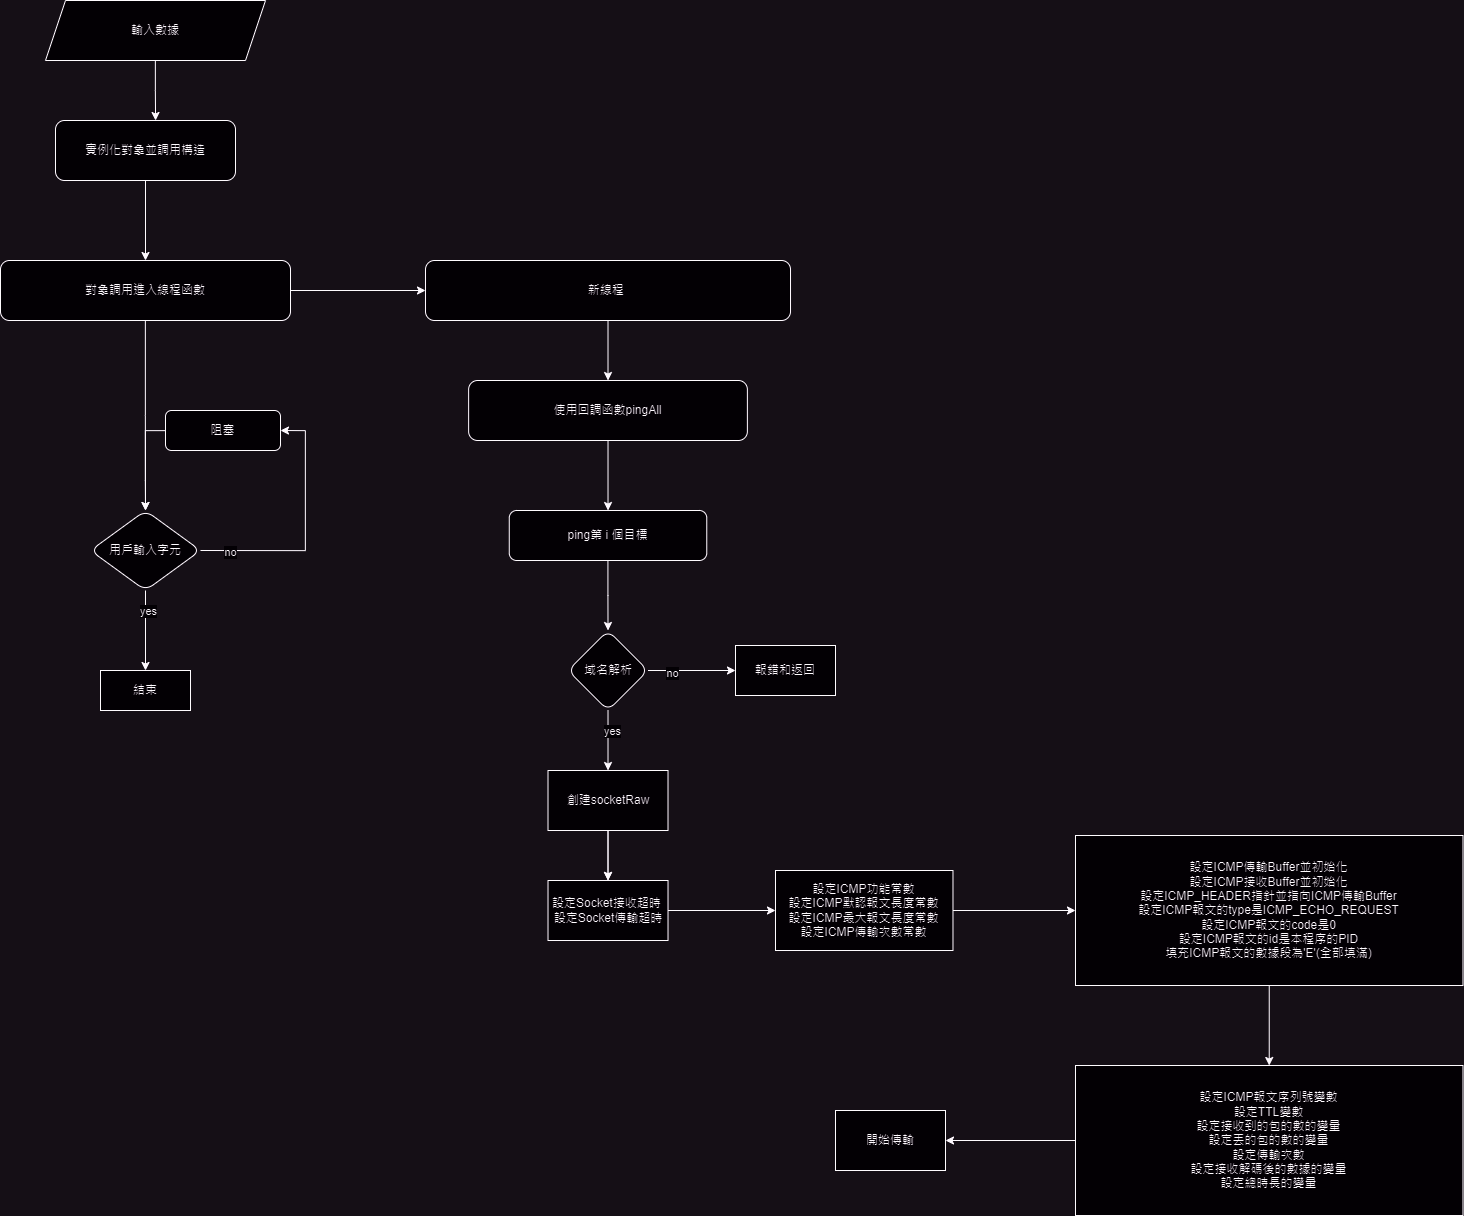

The diagram above was exported from draw.io. Its source (the exported page's mxGraphModel, read from the mxfile embedded in the PNG):
<mxGraphModel dx="3637" dy="1949" grid="1" gridSize="10" guides="1" tooltips="1" connect="1" arrows="1" fold="1" page="1" pageScale="1" pageWidth="827" pageHeight="1169" math="0" shadow="0">
  <root>
    <mxCell id="WIyWlLk6GJQsqaUBKTNV-0" />
    <mxCell id="WIyWlLk6GJQsqaUBKTNV-1" parent="WIyWlLk6GJQsqaUBKTNV-0" />
    <mxCell id="uudDNBw24iXhk5uzDTrE-0" value="輸入數據" style="shape=parallelogram;perimeter=parallelogramPerimeter;whiteSpace=wrap;html=1;fixedSize=1;" vertex="1" parent="WIyWlLk6GJQsqaUBKTNV-1">
      <mxGeometry x="110" y="60" width="220" height="60" as="geometry" />
    </mxCell>
    <mxCell id="uudDNBw24iXhk5uzDTrE-7" value="" style="edgeStyle=orthogonalEdgeStyle;rounded=0;orthogonalLoop=1;jettySize=auto;html=1;" edge="1" parent="WIyWlLk6GJQsqaUBKTNV-1" source="uudDNBw24iXhk5uzDTrE-1" target="uudDNBw24iXhk5uzDTrE-6">
      <mxGeometry relative="1" as="geometry" />
    </mxCell>
    <mxCell id="uudDNBw24iXhk5uzDTrE-1" value="實例化對象並調用構造" style="rounded=1;whiteSpace=wrap;html=1;" vertex="1" parent="WIyWlLk6GJQsqaUBKTNV-1">
      <mxGeometry x="120" y="180" width="180" height="60" as="geometry" />
    </mxCell>
    <mxCell id="uudDNBw24iXhk5uzDTrE-3" style="edgeStyle=orthogonalEdgeStyle;rounded=0;orthogonalLoop=1;jettySize=auto;html=1;entryX=0.556;entryY=0;entryDx=0;entryDy=0;entryPerimeter=0;" edge="1" parent="WIyWlLk6GJQsqaUBKTNV-1" source="uudDNBw24iXhk5uzDTrE-0" target="uudDNBw24iXhk5uzDTrE-1">
      <mxGeometry relative="1" as="geometry" />
    </mxCell>
    <mxCell id="uudDNBw24iXhk5uzDTrE-13" value="" style="edgeStyle=orthogonalEdgeStyle;rounded=0;orthogonalLoop=1;jettySize=auto;html=1;" edge="1" parent="WIyWlLk6GJQsqaUBKTNV-1" source="uudDNBw24iXhk5uzDTrE-6">
      <mxGeometry relative="1" as="geometry">
        <mxPoint x="210" y="570" as="targetPoint" />
      </mxGeometry>
    </mxCell>
    <mxCell id="uudDNBw24iXhk5uzDTrE-15" value="" style="edgeStyle=orthogonalEdgeStyle;rounded=0;orthogonalLoop=1;jettySize=auto;html=1;" edge="1" parent="WIyWlLk6GJQsqaUBKTNV-1" source="uudDNBw24iXhk5uzDTrE-6" target="uudDNBw24iXhk5uzDTrE-14">
      <mxGeometry relative="1" as="geometry" />
    </mxCell>
    <mxCell id="uudDNBw24iXhk5uzDTrE-6" value="對象調用進入線程函數" style="rounded=1;whiteSpace=wrap;html=1;" vertex="1" parent="WIyWlLk6GJQsqaUBKTNV-1">
      <mxGeometry x="65" y="320" width="290" height="60" as="geometry" />
    </mxCell>
    <mxCell id="uudDNBw24iXhk5uzDTrE-42" style="edgeStyle=orthogonalEdgeStyle;rounded=0;orthogonalLoop=1;jettySize=auto;html=1;" edge="1" parent="WIyWlLk6GJQsqaUBKTNV-1" source="uudDNBw24iXhk5uzDTrE-12">
      <mxGeometry relative="1" as="geometry">
        <mxPoint x="210" y="570" as="targetPoint" />
      </mxGeometry>
    </mxCell>
    <mxCell id="uudDNBw24iXhk5uzDTrE-12" value="阻塞&lt;br&gt;" style="rounded=1;whiteSpace=wrap;html=1;" vertex="1" parent="WIyWlLk6GJQsqaUBKTNV-1">
      <mxGeometry x="230" y="470" width="115" height="40" as="geometry" />
    </mxCell>
    <mxCell id="uudDNBw24iXhk5uzDTrE-18" value="" style="edgeStyle=orthogonalEdgeStyle;rounded=0;orthogonalLoop=1;jettySize=auto;html=1;" edge="1" parent="WIyWlLk6GJQsqaUBKTNV-1" source="uudDNBw24iXhk5uzDTrE-14" target="uudDNBw24iXhk5uzDTrE-17">
      <mxGeometry relative="1" as="geometry" />
    </mxCell>
    <mxCell id="uudDNBw24iXhk5uzDTrE-14" value="新線程&amp;nbsp;" style="rounded=1;whiteSpace=wrap;html=1;" vertex="1" parent="WIyWlLk6GJQsqaUBKTNV-1">
      <mxGeometry x="490.01" y="320" width="365" height="60" as="geometry" />
    </mxCell>
    <mxCell id="uudDNBw24iXhk5uzDTrE-22" style="edgeStyle=orthogonalEdgeStyle;rounded=0;orthogonalLoop=1;jettySize=auto;html=1;entryX=0.5;entryY=0;entryDx=0;entryDy=0;" edge="1" parent="WIyWlLk6GJQsqaUBKTNV-1" source="uudDNBw24iXhk5uzDTrE-17" target="uudDNBw24iXhk5uzDTrE-19">
      <mxGeometry relative="1" as="geometry" />
    </mxCell>
    <mxCell id="uudDNBw24iXhk5uzDTrE-17" value="使用回調函數pingAll" style="whiteSpace=wrap;html=1;rounded=1;" vertex="1" parent="WIyWlLk6GJQsqaUBKTNV-1">
      <mxGeometry x="533.13" y="440" width="278.75" height="60" as="geometry" />
    </mxCell>
    <mxCell id="uudDNBw24iXhk5uzDTrE-24" value="" style="edgeStyle=orthogonalEdgeStyle;rounded=0;orthogonalLoop=1;jettySize=auto;html=1;entryX=0.5;entryY=0;entryDx=0;entryDy=0;" edge="1" parent="WIyWlLk6GJQsqaUBKTNV-1" source="uudDNBw24iXhk5uzDTrE-19" target="uudDNBw24iXhk5uzDTrE-25">
      <mxGeometry relative="1" as="geometry">
        <mxPoint x="672.51" y="690" as="targetPoint" />
      </mxGeometry>
    </mxCell>
    <mxCell id="uudDNBw24iXhk5uzDTrE-19" value="ping第 i 個目標" style="whiteSpace=wrap;html=1;rounded=1;" vertex="1" parent="WIyWlLk6GJQsqaUBKTNV-1">
      <mxGeometry x="573.77" y="570" width="197.49" height="50" as="geometry" />
    </mxCell>
    <mxCell id="uudDNBw24iXhk5uzDTrE-47" style="edgeStyle=orthogonalEdgeStyle;rounded=0;orthogonalLoop=1;jettySize=auto;html=1;entryX=0;entryY=0.5;entryDx=0;entryDy=0;" edge="1" parent="WIyWlLk6GJQsqaUBKTNV-1" source="uudDNBw24iXhk5uzDTrE-25" target="uudDNBw24iXhk5uzDTrE-46">
      <mxGeometry relative="1" as="geometry" />
    </mxCell>
    <mxCell id="uudDNBw24iXhk5uzDTrE-48" value="no" style="edgeLabel;html=1;align=center;verticalAlign=middle;resizable=0;points=[];" vertex="1" connectable="0" parent="uudDNBw24iXhk5uzDTrE-47">
      <mxGeometry x="-0.4841" y="-2" relative="1" as="geometry">
        <mxPoint as="offset" />
      </mxGeometry>
    </mxCell>
    <mxCell id="uudDNBw24iXhk5uzDTrE-50" style="edgeStyle=orthogonalEdgeStyle;rounded=0;orthogonalLoop=1;jettySize=auto;html=1;entryX=0.5;entryY=0;entryDx=0;entryDy=0;" edge="1" parent="WIyWlLk6GJQsqaUBKTNV-1" source="uudDNBw24iXhk5uzDTrE-25" target="uudDNBw24iXhk5uzDTrE-49">
      <mxGeometry relative="1" as="geometry" />
    </mxCell>
    <mxCell id="uudDNBw24iXhk5uzDTrE-59" value="yes&lt;br&gt;" style="edgeLabel;html=1;align=center;verticalAlign=middle;resizable=0;points=[];" vertex="1" connectable="0" parent="uudDNBw24iXhk5uzDTrE-50">
      <mxGeometry x="-0.2902" y="3" relative="1" as="geometry">
        <mxPoint as="offset" />
      </mxGeometry>
    </mxCell>
    <mxCell id="uudDNBw24iXhk5uzDTrE-25" value="域名解析" style="rhombus;whiteSpace=wrap;html=1;rounded=1;" vertex="1" parent="WIyWlLk6GJQsqaUBKTNV-1">
      <mxGeometry x="632.51" y="690" width="80" height="80" as="geometry" />
    </mxCell>
    <mxCell id="uudDNBw24iXhk5uzDTrE-35" style="edgeStyle=orthogonalEdgeStyle;rounded=0;orthogonalLoop=1;jettySize=auto;html=1;exitX=0.5;exitY=1;exitDx=0;exitDy=0;" edge="1" parent="WIyWlLk6GJQsqaUBKTNV-1" source="uudDNBw24iXhk5uzDTrE-27" target="uudDNBw24iXhk5uzDTrE-33">
      <mxGeometry relative="1" as="geometry" />
    </mxCell>
    <mxCell id="uudDNBw24iXhk5uzDTrE-41" value="yes" style="edgeLabel;html=1;align=center;verticalAlign=middle;resizable=0;points=[];" vertex="1" connectable="0" parent="uudDNBw24iXhk5uzDTrE-35">
      <mxGeometry x="-0.4701" y="2" relative="1" as="geometry">
        <mxPoint as="offset" />
      </mxGeometry>
    </mxCell>
    <mxCell id="uudDNBw24iXhk5uzDTrE-38" style="edgeStyle=orthogonalEdgeStyle;rounded=0;orthogonalLoop=1;jettySize=auto;html=1;entryX=1;entryY=0.5;entryDx=0;entryDy=0;exitX=1;exitY=0.5;exitDx=0;exitDy=0;" edge="1" parent="WIyWlLk6GJQsqaUBKTNV-1" target="uudDNBw24iXhk5uzDTrE-12">
      <mxGeometry relative="1" as="geometry">
        <mxPoint x="409.98" y="469.97" as="targetPoint" />
        <mxPoint x="264.98" y="609.99" as="sourcePoint" />
        <Array as="points">
          <mxPoint x="370" y="610" />
          <mxPoint x="370" y="490" />
        </Array>
      </mxGeometry>
    </mxCell>
    <mxCell id="uudDNBw24iXhk5uzDTrE-40" value="no" style="edgeLabel;html=1;align=center;verticalAlign=middle;resizable=0;points=[];" vertex="1" connectable="0" parent="uudDNBw24iXhk5uzDTrE-38">
      <mxGeometry x="-0.7791" y="-1" relative="1" as="geometry">
        <mxPoint as="offset" />
      </mxGeometry>
    </mxCell>
    <mxCell id="uudDNBw24iXhk5uzDTrE-27" value="用戶輸入字元" style="rhombus;whiteSpace=wrap;html=1;rounded=1;" vertex="1" parent="WIyWlLk6GJQsqaUBKTNV-1">
      <mxGeometry x="155" y="570" width="110" height="80" as="geometry" />
    </mxCell>
    <mxCell id="uudDNBw24iXhk5uzDTrE-33" value="結束" style="rounded=0;whiteSpace=wrap;html=1;" vertex="1" parent="WIyWlLk6GJQsqaUBKTNV-1">
      <mxGeometry x="165" y="730" width="90" height="40" as="geometry" />
    </mxCell>
    <mxCell id="uudDNBw24iXhk5uzDTrE-46" value="報錯和返回" style="rounded=0;whiteSpace=wrap;html=1;" vertex="1" parent="WIyWlLk6GJQsqaUBKTNV-1">
      <mxGeometry x="800" y="705" width="100" height="50" as="geometry" />
    </mxCell>
    <mxCell id="uudDNBw24iXhk5uzDTrE-57" value="" style="edgeStyle=orthogonalEdgeStyle;rounded=0;orthogonalLoop=1;jettySize=auto;html=1;" edge="1" parent="WIyWlLk6GJQsqaUBKTNV-1" source="uudDNBw24iXhk5uzDTrE-49" target="uudDNBw24iXhk5uzDTrE-56">
      <mxGeometry relative="1" as="geometry" />
    </mxCell>
    <mxCell id="uudDNBw24iXhk5uzDTrE-62" value="" style="edgeStyle=orthogonalEdgeStyle;rounded=0;orthogonalLoop=1;jettySize=auto;html=1;" edge="1" parent="WIyWlLk6GJQsqaUBKTNV-1" source="uudDNBw24iXhk5uzDTrE-49" target="uudDNBw24iXhk5uzDTrE-56">
      <mxGeometry relative="1" as="geometry" />
    </mxCell>
    <mxCell id="uudDNBw24iXhk5uzDTrE-49" value="創建socketRaw" style="rounded=0;whiteSpace=wrap;html=1;" vertex="1" parent="WIyWlLk6GJQsqaUBKTNV-1">
      <mxGeometry x="612.51" y="830" width="120" height="60" as="geometry" />
    </mxCell>
    <mxCell id="uudDNBw24iXhk5uzDTrE-65" value="" style="edgeStyle=orthogonalEdgeStyle;rounded=0;orthogonalLoop=1;jettySize=auto;html=1;" edge="1" parent="WIyWlLk6GJQsqaUBKTNV-1" source="uudDNBw24iXhk5uzDTrE-55" target="uudDNBw24iXhk5uzDTrE-64">
      <mxGeometry relative="1" as="geometry" />
    </mxCell>
    <mxCell id="uudDNBw24iXhk5uzDTrE-55" value="設定ICMP傳輸Buffer並初始化&lt;br style=&quot;border-color: var(--border-color);&quot;&gt;設定ICMP接收Buffer並初始化&lt;br style=&quot;border-color: var(--border-color);&quot;&gt;設定ICMP_HEADER指針並指向ICMP傳輸Buffer&lt;br style=&quot;border-color: var(--border-color);&quot;&gt;設定ICMP報文的type是ICMP_ECHO_REQUEST&lt;br style=&quot;border-color: var(--border-color);&quot;&gt;設定ICMP報文的code是0&lt;br style=&quot;border-color: var(--border-color);&quot;&gt;設定ICMP報文的id是本程序的PID&lt;br style=&quot;border-color: var(--border-color);&quot;&gt;填充ICMP報文的數據段為'E'(全部填滿)&lt;br&gt;" style="rounded=0;whiteSpace=wrap;html=1;" vertex="1" parent="WIyWlLk6GJQsqaUBKTNV-1">
      <mxGeometry x="1140" y="895" width="387.48" height="150" as="geometry" />
    </mxCell>
    <mxCell id="uudDNBw24iXhk5uzDTrE-61" value="" style="edgeStyle=orthogonalEdgeStyle;rounded=0;orthogonalLoop=1;jettySize=auto;html=1;" edge="1" parent="WIyWlLk6GJQsqaUBKTNV-1" source="uudDNBw24iXhk5uzDTrE-56" target="uudDNBw24iXhk5uzDTrE-60">
      <mxGeometry relative="1" as="geometry" />
    </mxCell>
    <mxCell id="uudDNBw24iXhk5uzDTrE-56" value="設定Socket接收超時&amp;nbsp;&lt;br style=&quot;border-color: var(--border-color);&quot;&gt;設定Socket傳輸超時" style="rounded=0;whiteSpace=wrap;html=1;" vertex="1" parent="WIyWlLk6GJQsqaUBKTNV-1">
      <mxGeometry x="612.52" y="940" width="120" height="60" as="geometry" />
    </mxCell>
    <mxCell id="uudDNBw24iXhk5uzDTrE-63" style="edgeStyle=orthogonalEdgeStyle;rounded=0;orthogonalLoop=1;jettySize=auto;html=1;entryX=0;entryY=0.5;entryDx=0;entryDy=0;" edge="1" parent="WIyWlLk6GJQsqaUBKTNV-1" source="uudDNBw24iXhk5uzDTrE-60" target="uudDNBw24iXhk5uzDTrE-55">
      <mxGeometry relative="1" as="geometry" />
    </mxCell>
    <mxCell id="uudDNBw24iXhk5uzDTrE-60" value="設定ICMP功能常數&lt;br style=&quot;border-color: var(--border-color);&quot;&gt;設定ICMP默認報文長度常數&lt;br style=&quot;border-color: var(--border-color);&quot;&gt;設定ICMP最大報文長度常數&lt;br style=&quot;border-color: var(--border-color);&quot;&gt;設定ICMP傳輸次數常數" style="rounded=0;whiteSpace=wrap;html=1;" vertex="1" parent="WIyWlLk6GJQsqaUBKTNV-1">
      <mxGeometry x="840" y="930" width="177.48" height="80" as="geometry" />
    </mxCell>
    <mxCell id="uudDNBw24iXhk5uzDTrE-67" value="" style="edgeStyle=orthogonalEdgeStyle;rounded=0;orthogonalLoop=1;jettySize=auto;html=1;" edge="1" parent="WIyWlLk6GJQsqaUBKTNV-1" source="uudDNBw24iXhk5uzDTrE-64" target="uudDNBw24iXhk5uzDTrE-66">
      <mxGeometry relative="1" as="geometry" />
    </mxCell>
    <mxCell id="uudDNBw24iXhk5uzDTrE-64" value="設定ICMP報文序列號變數&lt;br&gt;設定TTL變數&lt;br&gt;設定接收到的包的數的變量&lt;br&gt;設定丟的包的數的變量&lt;br&gt;設定傳輸次數&lt;br&gt;設定接收解碼後的數據的變量&lt;br&gt;設定總時長的變量" style="rounded=0;whiteSpace=wrap;html=1;" vertex="1" parent="WIyWlLk6GJQsqaUBKTNV-1">
      <mxGeometry x="1140" y="1125" width="387.48" height="150" as="geometry" />
    </mxCell>
    <mxCell id="uudDNBw24iXhk5uzDTrE-66" value="開始傳輸" style="whiteSpace=wrap;html=1;rounded=0;" vertex="1" parent="WIyWlLk6GJQsqaUBKTNV-1">
      <mxGeometry x="900" y="1170" width="110" height="60" as="geometry" />
    </mxCell>
  </root>
</mxGraphModel>